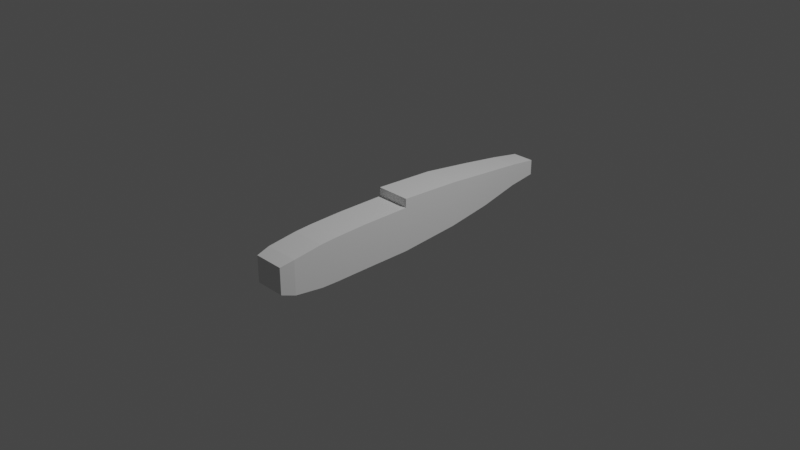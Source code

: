# Source: Plane.blend  (saved by Blender 3.4.6; exported with 4.5.12 LTS)
import bpy
from mathutils import Matrix  # noqa: F401  (used for matrix-valued properties, if any)

bpy.ops.wm.read_factory_settings(use_empty=True)
scene = bpy.context.scene
scene.name = 'Scene'

# ---- collections
col_collection = bpy.data.collections.new('Collection'); scene.collection.children.link(col_collection)
col_ref = bpy.data.collections.new('Ref'); scene.collection.children.link(col_ref)

# ---- materials (node trees are filled in below, after node groups)
mat_material = bpy.data.materials.new('Material')
mat_material.alpha_threshold = 0.0
mat_material.use_transparent_shadow = False
mat_material.roughness = 0.5
mat_material.line_color = (0.0, 0.0, 0.0, 1.0)

# ---- material node trees
mat_material.use_nodes = True; mat_material.node_tree.nodes.clear()
_N = mat_material.node_tree.nodes; _L = mat_material.node_tree.links
n0 = _N.new('ShaderNodeOutputMaterial'); n0.name = 'Material Output'; n0.location = (300, 300)
n1 = _N.new('ShaderNodeBsdfPrincipled'); n1.name = 'Principled BSDF'; n1.location = (10, 300)
n1.distribution = 'GGX'
n1.subsurface_method = 'RANDOM_WALK_SKIN'
n1.inputs[3].default_value = 1.45
n1.inputs[27].default_value = (0.0, 0.0, 0.0, 1.0)
n1.inputs[28].default_value = 1.0
_L.new(n1.outputs[0], n0.inputs[0])
n0.is_active_output = True

# ---- world
world_world = bpy.data.worlds.new('World'); scene.world = world_world
world_world.use_nodes = True; world_world.node_tree.nodes.clear()
_N = world_world.node_tree.nodes; _L = world_world.node_tree.links
n0 = _N.new('ShaderNodeOutputWorld'); n0.name = 'World Output'; n0.location = (300, 300)
n1 = _N.new('ShaderNodeBackground'); n1.name = 'Background'; n1.location = (10, 300)
n1.inputs[0].default_value = (0.05088, 0.05088, 0.05088, 1.0)
_L.new(n1.outputs[0], n0.inputs[0])
n0.is_active_output = True
world_world.color = (0.05088, 0.05088, 0.05088)
world_world.use_sun_shadow = False
world_world.sun_shadow_jitter_overblur = 0.0

# ---- cameras
cam_camera = bpy.data.cameras.new('Camera')
cam_camera.clip_end = 100.0
cam_camera.ortho_scale = 7.314

# ---- lights
light_light = bpy.data.lights.new('Light', 'POINT')
light_light.transmission_factor = 0.0
light_light.energy = 1000.0
light_light.shadow_soft_size = 0.1
light_light.shadow_maximum_resolution = 0.006
light_light.use_absolute_resolution = True

# ---- meshes
me_cube = bpy.data.meshes.new('Cube')
me_cube.from_pydata([(1.0, 1.864, 1.021), (1.0, 1.864, -1.021), (1.0, -1.911, 1.021), (1.0, -1.911, -1.021), (0.0, 1.864, -1.021), (0.0, -1.911, 1.021), (0.0, -1.911, -1.021), (0.0, 1.864, 1.021), (1.0, -1.911, 1.021), (1.0, -1.911, -1.021), (0.0, -1.911, 1.021), (0.0, -1.911, -1.021), (1.0, -4.527, 0.9731), (1.0, -4.527, -1.029), (0.0, -4.527, 0.9731), (0.0, -4.527, -1.029), (1.0, -4.527, 0.9731), (1.0, -4.527, -1.029), (0.0, -4.527, 0.9731), (0.0, -4.527, -1.029), (1.0, -5.779, 0.9211), (1.0, -5.779, -1.011), (0.0, -5.779, 0.9211), (0.0, -5.779, -1.011), (1.0, -8.021, 0.7415), (1.0, -8.021, -0.8312), (0.0, -8.021, 0.7415), (0.0, -8.021, -0.8312), (0.886, -9.086, 0.6014), (0.886, -9.086, -0.6126), (0.0, -9.086, 0.6014), (0.0, -9.086, -0.6126), (1.0, 6.638, 0.7017), (1.0, 6.638, -0.7915), (0.0, 6.638, -0.7915), (0.6369, 15.77, 0.437), (1.0, 1.87, 1.432), (0.0, 1.87, 1.432), (1.0, 6.638, 1.302), (0.0, 6.638, 1.302), (0.8819, 10.27, 0.6087), (0.8819, 10.27, -0.5319), (0.0, 10.27, -0.5319), (0.0, 13.48, -0.1858), (0.8819, 10.27, 1.067), (0.0, 10.27, 1.067), (0.6369, 15.77, -0.06993), (0.0, 15.77, -0.06993), (0.0, 15.77, 0.437), (0.6369, 15.77, 0.6407), (0.0, 15.77, 0.6407), (0.0, 13.48, 0.8446), (0.739, 13.48, 0.8446), (0.739, 13.48, -0.1858), (0.739, 13.48, 0.5347)], [], [(4, 1, 3, 6), (1, 0, 2, 3), (1, 4, 34, 33), (0, 7, 5, 2), (6, 3, 9, 11), (8, 10, 14, 12), (3, 2, 8, 9), (2, 5, 10, 8), (12, 14, 18, 16), (9, 8, 12, 13), (11, 9, 13, 15), (19, 17, 21, 23), (13, 12, 16, 17), (15, 13, 17, 19), (23, 21, 25, 27), (16, 18, 22, 20), (17, 16, 20, 21), (27, 25, 29, 31), (20, 22, 26, 24), (21, 20, 24, 25), (29, 28, 30, 31), (24, 26, 30, 28), (25, 24, 28, 29), (38, 32, 40, 44), (0, 32, 38, 36), (0, 1, 33, 32), (37, 36, 38, 39), (7, 0, 36, 37), (33, 34, 42, 41), (53, 43, 47, 46), (51, 52, 49, 50), (32, 33, 41, 40), (39, 38, 44, 45), (47, 48, 35, 46), (35, 48, 50, 49), (54, 53, 46, 35), (52, 54, 35, 49), (44, 40, 54, 52), (40, 41, 53, 54), (45, 44, 52, 51), (41, 42, 43, 53)])
_uv = me_cube.uv_layers.new(name='UVMap')
_uv.uv.foreach_set('vector', [0.25, 0.5, 0.375, 0.5, 0.375, 0.75, 0.25, 0.75, 0.375, 0.5, 0.625, 0.5, 0.625, 0.75, 0.375, 0.75, 0.375, 0.5, 0.25, 0.5, 0.25, 0.5, 0.375, 0.5, 0.625, 0.5, 0.75, 0.5, 0.75, 0.75, 0.625, 0.75, 0.25, 0.75, 0.375, 0.75, 0.375, 0.75, 0.25, 0.75, 0.625, 0.75, 0.75, 0.75, 0.75, 0.75, 0.625, 0.75, 0.375, 0.75, 0.625, 0.75, 0.625, 0.75, 0.375, 0.75, 0.625, 0.75, 0.75, 0.75, 0.75, 0.75, 0.625, 0.75, 0.625, 0.75, 0.75, 0.75, 0.75, 0.75, 0.625, 0.75, 0.375, 0.75, 0.625, 0.75, 0.625, 0.75, 0.375, 0.75, 0.25, 0.75, 0.375, 0.75, 0.375, 0.75, 0.25, 0.75, 0.25, 0.75, 0.375, 0.75, 0.375, 0.75, 0.25, 0.75, 0.375, 0.75, 0.625, 0.75, 0.625, 0.75, 0.375, 0.75, 0.25, 0.75, 0.375, 0.75, 0.375, 0.75, 0.25, 0.75, 0.25, 0.75, 0.375, 0.75, 0.375, 0.75, 0.25, 0.75, 0.625, 0.75, 0.75, 0.75, 0.75, 0.75, 0.625, 0.75, 0.375, 0.75, 0.625, 0.75, 0.625, 0.75, 0.375, 0.75, 0.25, 0.75, 0.375, 0.75, 0.375, 0.75, 0.25, 0.75, 0.625, 0.75, 0.75, 0.75, 0.75, 0.75, 0.625, 0.75, 0.375, 0.75, 0.625, 0.75, 0.625, 0.75, 0.375, 0.75, 0.375, 0.75, 0.625, 0.75, 0.625, 0.875, 0.375, 0.875, 0.625, 0.75, 0.75, 0.75, 0.75, 0.75, 0.625, 0.75, 0.375, 0.75, 0.625, 0.75, 0.625, 0.75, 0.375, 0.75, 0.625, 0.5, 0.625, 0.5, 0.625, 0.5, 0.625, 0.5, 0.625, 0.5, 0.625, 0.5, 0.625, 0.5, 0.625, 0.5, 0.625, 0.5, 0.375, 0.5, 0.375, 0.5, 0.625, 0.5, 0.75, 0.5, 0.625, 0.5, 0.625, 0.5, 0.75, 0.5, 0.75, 0.5, 0.625, 0.5, 0.625, 0.5, 0.75, 0.5, 0.375, 0.5, 0.25, 0.5, 0.25, 0.5, 0.375, 0.5, 0.375, 0.5, 0.25, 0.5, 0.25, 0.5, 0.375, 0.5, 0.75, 0.5, 0.625, 0.5, 0.625, 0.5, 0.75, 0.5, 0.625, 0.5, 0.375, 0.5, 0.375, 0.5, 0.625, 0.5, 0.75, 0.5, 0.625, 0.5, 0.625, 0.5, 0.75, 0.5, 0.375, 0.375, 0.625, 0.375, 0.625, 0.5, 0.375, 0.5, 0.625, 0.5, 0.625, 0.375, 0.625, 0.375, 0.625, 0.5, 0.625, 0.5, 0.375, 0.5, 0.375, 0.5, 0.625, 0.5, 0.625, 0.5, 0.625, 0.5, 0.625, 0.5, 0.625, 0.5, 0.625, 0.5, 0.625, 0.5, 0.625, 0.5, 0.625, 0.5, 0.625, 0.5, 0.375, 0.5, 0.375, 0.5, 0.625, 0.5, 0.75, 0.5, 0.625, 0.5, 0.625, 0.5, 0.75, 0.5, 0.375, 0.5, 0.25, 0.5, 0.25, 0.5, 0.375, 0.5])
me_cube.materials.append(mat_material)
me_cube.use_mirror_vertex_groups = False
me_cube.update()

# ---- objects
ob_cube = bpy.data.objects.new('Cube', me_cube)
ob_light = bpy.data.objects.new('Light', light_light)
ob_camera = bpy.data.objects.new('Camera', cam_camera)
ob_front = bpy.data.objects.new('front', None)
ob_side = bpy.data.objects.new('side', None)
ob_top = bpy.data.objects.new('top', None)

# ---- transforms, parenting, visibility, modifiers, constraints
ob_cube.location = (0.0, -0.3529, -0.02552)
ob_cube.scale = (0.1899, 0.1425, 0.2373)
ob_cube.lock_rotations_4d = False
ob_cube.empty_display_type = 'ARROWS'
ob_cube.lineart.crease_threshold = 0.0
_m = ob_cube.modifiers.new('Mirror', 'MIRROR')
_m.use_clip = True
ob_light.location = (4.076, 1.005, 5.904)
ob_light.rotation_euler = (0.6503, 0.05522, 1.866)
ob_light.lock_rotations_4d = False
ob_light.empty_display_type = 'ARROWS'
ob_light.color = (0.0, 0.0, 0.0, 0.0)
ob_light.lineart.crease_threshold = 0.0
ob_camera.location = (7.359, -6.926, 4.958)
ob_camera.rotation_euler = (1.109, 0.0, 0.8149)
ob_camera.lock_rotations_4d = False
ob_camera.empty_display_type = 'ARROWS'
ob_camera.color = (0.0, 0.0, 0.0, 0.0)
ob_camera.display_type = 'WIRE'
ob_camera.lineart.crease_threshold = 0.0
ob_front.location = (-0.06114, 2.731, 0.1542)
ob_front.rotation_euler = (1.571, -4.371e-08, 3.142)
ob_front.scale = (1.155, 1.155, 1.155)
ob_front.empty_display_type = 'IMAGE'
ob_front.empty_display_size = 5.0
ob_front.show_empty_image_perspective = False
ob_front.use_empty_image_alpha = True
ob_front.color = (1.0, 1.0, 1.0, 0.5)
ob_side.location = (-3.152, 0.1174, 0.004278)
ob_side.rotation_euler = (1.571, -0.0, 7.854)
ob_side.scale = (1.187, 1.187, 1.187)
ob_side.empty_display_type = 'IMAGE'
ob_side.empty_display_size = 5.0
ob_side.show_empty_image_perspective = False
ob_side.use_empty_image_alpha = True
ob_side.color = (1.0, 1.0, 1.0, 0.5)
ob_top.location = (0.0609, 0.0, -1.313)
ob_top.rotation_euler = (0.0, -0.0, 6.283)
ob_top.empty_display_type = 'IMAGE'
ob_top.empty_display_size = 5.0
ob_top.show_empty_image_perspective = False
ob_top.use_empty_image_alpha = True
ob_top.color = (1.0, 1.0, 1.0, 0.5)

# ---- collection membership
col_collection.objects.link(ob_cube)
col_collection.objects.link(ob_light)
col_collection.objects.link(ob_camera)
col_ref.objects.link(ob_front)
col_ref.objects.link(ob_side)
col_ref.objects.link(ob_top)

# ---- scene / render settings (as saved in the file)
scene.camera = ob_camera
scene.frame_start = 1; scene.frame_end = 250; scene.frame_set(1)
scene.render.engine = 'BLENDER_EEVEE_NEXT'
scene.cycles.sampling_pattern = 'TABULATED_SOBOL'
scene.cycles.use_light_tree = False
scene.view_settings.view_transform = 'Filmic'
bpy.context.view_layer.update()
